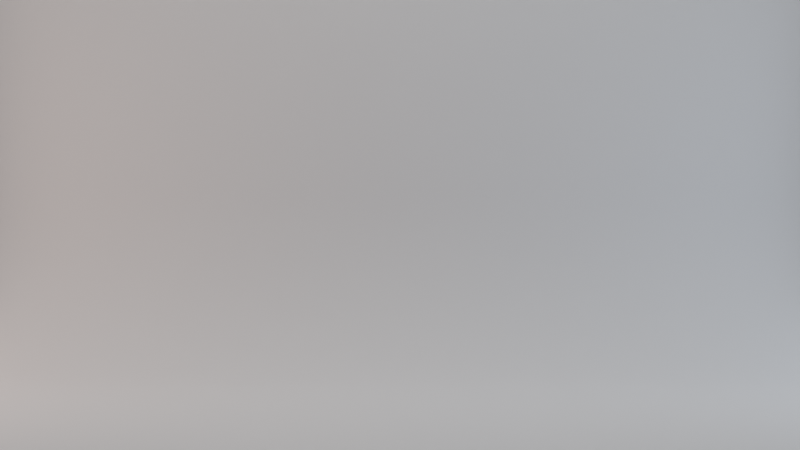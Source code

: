 # Source: studio.blend  (saved by Blender 2.80.75; exported with 4.5.12 LTS)
import bpy
from mathutils import Matrix  # noqa: F401  (used for matrix-valued properties, if any)

bpy.ops.wm.read_factory_settings(use_empty=True)
scene = bpy.context.scene
scene.name = 'Scene'

# ---- collections
col_collection = bpy.data.collections.new('Collection'); scene.collection.children.link(col_collection)

# ---- materials (node trees are filled in below, after node groups)
mat_backdrop = bpy.data.materials.new('backdrop')
mat_backdrop.use_transparent_shadow = False

# ---- material node trees
mat_backdrop.use_nodes = True; mat_backdrop.node_tree.nodes.clear()
_N = mat_backdrop.node_tree.nodes; _L = mat_backdrop.node_tree.links
n0 = _N.new('ShaderNodeOutputMaterial'); n0.name = 'Material Output'; n0.location = (300, 300)
n1 = _N.new('ShaderNodeBsdfPrincipled'); n1.name = 'Principled BSDF'; n1.location = (10, 300)
n1.distribution = 'GGX'
n1.subsurface_method = 'BURLEY'
n1.inputs[2].default_value = 0.15
n1.inputs[3].default_value = 1.45
n1.inputs[13].default_value = 0.0
n1.inputs[27].default_value = (0.0, 0.0, 0.0, 1.0)
n1.inputs[28].default_value = 1.0
_L.new(n1.outputs[0], n0.inputs[0])
n0.is_active_output = True

# ---- world
world_world = bpy.data.worlds.new('World'); scene.world = world_world
world_world.use_nodes = True; world_world.node_tree.nodes.clear()
_N = world_world.node_tree.nodes; _L = world_world.node_tree.links
n0 = _N.new('ShaderNodeOutputWorld'); n0.name = 'World Output'; n0.location = (300, 300)
n1 = _N.new('ShaderNodeBackground'); n1.name = 'Background'; n1.location = (10, 300)
n1.inputs[0].default_value = (0.05088, 0.05088, 0.05088, 1.0)
_L.new(n1.outputs[0], n0.inputs[0])
n0.is_active_output = True
world_world.color = (0.05088, 0.05088, 0.05088)
world_world.use_sun_shadow = False
world_world.sun_shadow_jitter_overblur = 0.0

# ---- cameras
cam_camera = bpy.data.cameras.new('Camera')
cam_camera.clip_end = 231.8
cam_camera.lens = 55.0
cam_camera.ortho_scale = 7.314
cam_camera.dof.aperture_fstop = 0.5
cam_camera.dof.aperture_blades = 6

# ---- lights
light_area = bpy.data.lights.new('Area', 'AREA')
light_area.color = (0.65, 0.8, 1.0)
light_area.transmission_factor = 0.0
light_area.energy = 196.3
light_area.shadow_soft_size = 8.0
light_area.shadow_maximum_resolution = 0.006
light_area.use_absolute_resolution = True
light_area.size = 8.0
light_area.size_y = 1.0
light_area_001 = bpy.data.lights.new('Area.001', 'AREA')
light_area_001.color = (1.0, 0.7, 0.6)
light_area_001.transmission_factor = 0.0
light_area_001.energy = 196.3
light_area_001.shadow_soft_size = 8.0
light_area_001.shadow_maximum_resolution = 0.006
light_area_001.use_absolute_resolution = True
light_area_001.size = 8.0
light_area_001.size_y = 1.0
light_area_002 = bpy.data.lights.new('Area.002', 'AREA')
light_area_002.transmission_factor = 0.0
light_area_002.energy = 981.7
light_area_002.shadow_soft_size = 14.0
light_area_002.shadow_maximum_resolution = 0.006
light_area_002.use_absolute_resolution = True
light_area_002.size = 14.0
light_area_002.size_y = 1.0

# ---- meshes
me_emptymesh = bpy.data.meshes.new('emptyMesh')
me_emptymesh.from_pydata([], [], [])
me_emptymesh.use_remesh_preserve_volume = False
me_emptymesh.use_remesh_preserve_attributes = False
me_emptymesh.use_mirror_vertex_groups = False
me_emptymesh.update()
me_cylinder = bpy.data.meshes.new('Cylinder')
me_cylinder.from_pydata([(15.67, -5.238e-06, -15.47), (15.67, -3.918e-06, 16.71), (-0.0005076, 11.32, -15.47), (-0.0005076, 11.32, 16.71), (3.187, -5.173e-06, -15.47), (-0.0005076, 3.188, -15.47), (3.015, 0.001182, -15.47), (2.842, 0.006296, -15.47), (2.67, 0.01673, -15.47), (2.498, 0.03349, -15.47), (2.327, 0.0574, -15.47), (2.157, 0.08917, -15.47), (1.989, 0.1294, -15.47), (1.823, 0.1787, -15.47), (1.661, 0.2374, -15.47), (1.502, 0.3059, -15.47), (1.348, 0.3844, -15.47), (1.2, 0.473, -15.47), (1.058, 0.5716, -15.47), (0.9236, 0.68, -15.47), (0.7971, 0.7976, -15.47), (0.6795, 0.9241, -15.47), (0.5711, 1.059, -15.47), (0.4725, 1.2, -15.47), (0.3839, 1.349, -15.47), (0.3054, 1.503, -15.47), (0.2369, 1.661, -15.47), (0.1782, 1.824, -15.47), (0.1289, 1.989, -15.47), (0.08866, 2.157, -15.47), (0.0569, 2.327, -15.47), (0.03299, 2.498, -15.47), (0.01623, 2.67, -15.47), (0.005794, 2.842, -15.47), (0.0006797, 3.015, -15.47), (-0.0005076, 3.188, 16.71), (3.187, -3.854e-06, 16.71), (0.0006797, 3.015, 16.71), (0.005794, 2.842, 16.71), (0.01623, 2.67, 16.71), (0.03299, 2.498, 16.71), (0.0569, 2.327, 16.71), (0.08866, 2.157, 16.71), (0.1289, 1.989, 16.71), (0.1782, 1.824, 16.71), (0.2369, 1.661, 16.71), (0.3054, 1.503, 16.71), (0.3839, 1.349, 16.71), (0.4725, 1.2, 16.71), (0.5711, 1.059, 16.71), (0.6795, 0.9241, 16.71), (0.7971, 0.7976, 16.71), (0.9236, 0.68, 16.71), (1.058, 0.5716, 16.71), (1.2, 0.473, 16.71), (1.348, 0.3844, 16.71), (1.502, 0.3059, 16.71), (1.661, 0.2374, 16.71), (1.823, 0.1787, 16.71), (1.989, 0.1294, 16.71), (2.157, 0.08917, 16.71), (2.327, 0.0574, 16.71), (2.498, 0.0335, 16.71), (2.67, 0.01674, 16.71), (2.842, 0.006298, 16.71), (3.015, 0.001184, 16.71)], [], [(5, 35, 3, 2), (35, 5, 34, 37), (37, 34, 33, 38), (38, 33, 32, 39), (39, 32, 31, 40), (40, 31, 30, 41), (41, 30, 29, 42), (42, 29, 28, 43), (43, 28, 27, 44), (44, 27, 26, 45), (45, 26, 25, 46), (46, 25, 24, 47), (47, 24, 23, 48), (48, 23, 22, 49), (49, 22, 21, 50), (50, 21, 20, 51), (51, 20, 19, 52), (52, 19, 18, 53), (53, 18, 17, 54), (54, 17, 16, 55), (55, 16, 15, 56), (56, 15, 14, 57), (57, 14, 13, 58), (58, 13, 12, 59), (59, 12, 11, 60), (60, 11, 10, 61), (61, 10, 9, 62), (62, 9, 8, 63), (63, 8, 7, 64), (64, 7, 6, 65), (65, 6, 4, 36), (0, 1, 36, 4)])
me_cylinder.polygons.foreach_set('use_smooth', [True] * 32)
_uv = me_cylinder.uv_layers.new(name='UVMap')
_uv.uv.foreach_set('vector', [0.4688, 0.5, 0.4688, 1.0, 0.4688, 1.0, 0.4688, 0.5, 0.4688, 1.0, 0.4688, 0.5, 0.4688, 0.5, 0.4688, 1.0, 0.4688, 1.0, 0.4688, 0.5, 0.4688, 0.5, 0.4688, 1.0, 0.4688, 1.0, 0.4688, 0.5, 0.4688, 0.5, 0.4687, 1.0, 0.4687, 1.0, 0.4688, 0.5, 0.4688, 0.5, 0.4688, 1.0, 0.4688, 1.0, 0.4688, 0.5, 0.4688, 0.5, 0.4688, 1.0, 0.4688, 1.0, 0.4688, 0.5, 0.4688, 0.5, 0.4688, 1.0, 0.4688, 1.0, 0.4688, 0.5, 0.4688, 0.5, 0.4688, 1.0, 0.4688, 1.0, 0.4688, 0.5, 0.4688, 0.5, 0.4688, 1.0, 0.4688, 1.0, 0.4688, 0.5, 0.4688, 0.5, 0.4688, 1.0, 0.4688, 1.0, 0.4688, 0.5, 0.4688, 0.5, 0.4688, 1.0, 0.4688, 1.0, 0.4688, 0.5, 0.4688, 0.5, 0.4688, 1.0, 0.4688, 1.0, 0.4688, 0.5, 0.4688, 0.5, 0.4688, 1.0, 0.4688, 1.0, 0.4688, 0.5, 0.4688, 0.5, 0.4688, 1.0, 0.4688, 1.0, 0.4688, 0.5, 0.4688, 0.5, 0.4688, 1.0, 0.4688, 1.0, 0.4688, 0.5, 0.4688, 0.5, 0.4688, 1.0, 0.4688, 1.0, 0.4688, 0.5, 0.473, 0.5, 0.473, 1.0, 0.473, 1.0, 0.473, 0.5, 0.4737, 0.5, 0.4737, 1.0, 0.4737, 1.0, 0.4737, 0.5, 0.4743, 0.5, 0.4743, 1.0, 0.4743, 1.0, 0.4743, 0.5, 0.475, 0.5, 0.475, 1.0, 0.475, 1.0, 0.475, 0.5, 0.4757, 0.5, 0.4757, 1.0, 0.4757, 1.0, 0.4757, 0.5, 0.4764, 0.5, 0.4764, 1.0, 0.4764, 1.0, 0.4764, 0.5, 0.4772, 0.5, 0.4772, 1.0, 0.4772, 1.0, 0.4772, 0.5, 0.478, 0.5, 0.478, 1.0, 0.478, 1.0, 0.478, 0.5, 0.4787, 0.5, 0.4787, 1.0, 0.4787, 1.0, 0.4787, 0.5, 0.4795, 0.5, 0.4795, 1.0, 0.4795, 1.0, 0.4795, 0.5, 0.4803, 0.5, 0.4803, 1.0, 0.4803, 1.0, 0.4803, 0.5, 0.4811, 0.5, 0.4811, 1.0, 0.4811, 1.0, 0.4811, 0.5, 0.4819, 0.5, 0.4819, 1.0, 0.4819, 1.0, 0.4819, 0.5, 0.4827, 0.5, 0.4827, 1.0, 0.4827, 1.0, 0.4827, 0.5, 0.4835, 0.5, 0.4835, 1.0, 0.5, 0.5, 0.5, 1.0, 0.4835, 1.0, 0.4835, 0.5])
me_cylinder.materials.append(mat_backdrop)
me_cylinder.use_remesh_preserve_volume = False
me_cylinder.use_remesh_preserve_attributes = False
me_cylinder.use_mirror_vertex_groups = False
me_cylinder.update()

# ---- objects
ob_sequence = bpy.data.objects.new('sequence', me_emptymesh)
ob_camera = bpy.data.objects.new('Camera', cam_camera)
ob_cylinder = bpy.data.objects.new('Cylinder', me_cylinder)
ob_lamp_r = bpy.data.objects.new('lamp_r', light_area)
ob_lamp_l = bpy.data.objects.new('lamp_l', light_area_001)
ob_lamp_t = bpy.data.objects.new('lamp_t', light_area_002)

# ---- transforms, parenting, visibility, modifiers, constraints
ob_sequence.location = (0.0, 0.0, 0.0)
ob_sequence.lineart.crease_threshold = 0.0
ob_camera.location = (19.47, 0.0, 2.542)
ob_camera.rotation_euler = (1.571, -0.0, 1.571)
ob_camera.lock_rotations_4d = False
ob_camera.empty_display_type = 'ARROWS'
ob_camera.color = (0.0, 0.0, 0.0, 0.0)
ob_camera.display_type = 'WIRE'
ob_camera.lineart.crease_threshold = 0.0
ob_cylinder.location = (-2.681, 3.537e-07, 0.0)
ob_cylinder.rotation_euler = (1.571, 0.0, 0.0)
ob_cylinder.lineart.crease_threshold = 0.0
ob_lamp_r.location = (2.5, 8.0, 4.0)
ob_lamp_r.rotation_euler = (-1.571, 0.0, 0.0)
ob_lamp_r.lock_scale = (True, True, True)
ob_lamp_r.lineart.crease_threshold = 0.0
ob_lamp_l.location = (2.5, -8.0, 4.0)
ob_lamp_l.rotation_euler = (1.571, 0.0, 0.0)
ob_lamp_l.lock_scale = (True, True, True)
ob_lamp_l.lineart.crease_threshold = 0.0
ob_lamp_t.location = (2.5, 0.0, 14.0)
ob_lamp_t.lineart.crease_threshold = 0.0

# ---- collection membership
scene.collection.objects.link(ob_sequence)
col_collection.objects.link(ob_camera)
col_collection.objects.link(ob_cylinder)
col_collection.objects.link(ob_lamp_r)
col_collection.objects.link(ob_lamp_l)
col_collection.objects.link(ob_lamp_t)

# ---- scene / render settings (as saved in the file)
scene.camera = ob_camera
scene.frame_start = 1; scene.frame_end = 250; scene.frame_set(188)
scene.render.engine = 'BLENDER_EEVEE_NEXT'
scene.cycles.shading_system = True
scene.cycles.use_denoising = False
scene.cycles.samples = 128
scene.cycles.sampling_pattern = 'TABULATED_SOBOL'
scene.cycles.use_adaptive_sampling = False
scene.cycles.use_light_tree = False
scene.eevee.taa_samples = 31
scene.eevee.taa_render_samples = 98
scene.eevee.bokeh_max_size = 75.93
scene.view_settings.view_transform = 'Filmic'
bpy.context.view_layer.update()

